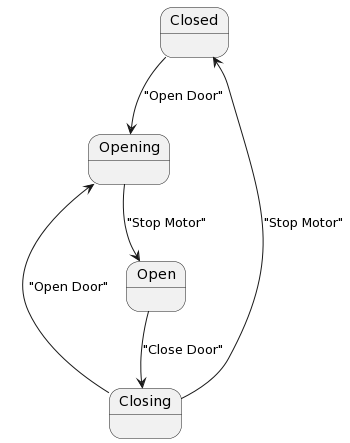

The diagram above was rendered by PlantUML. Its source (embedded in the PNG):
@startuml
state Closed
state Open
state Closing
state Opening

Closed --> Opening : "Open Door"
    
Open --> Closing : "Close Door"
    
Closing --> Closed : "Stop Motor"
    
Closing --> Opening : "Open Door"
    
Opening --> Open : "Stop Motor"
@enduml